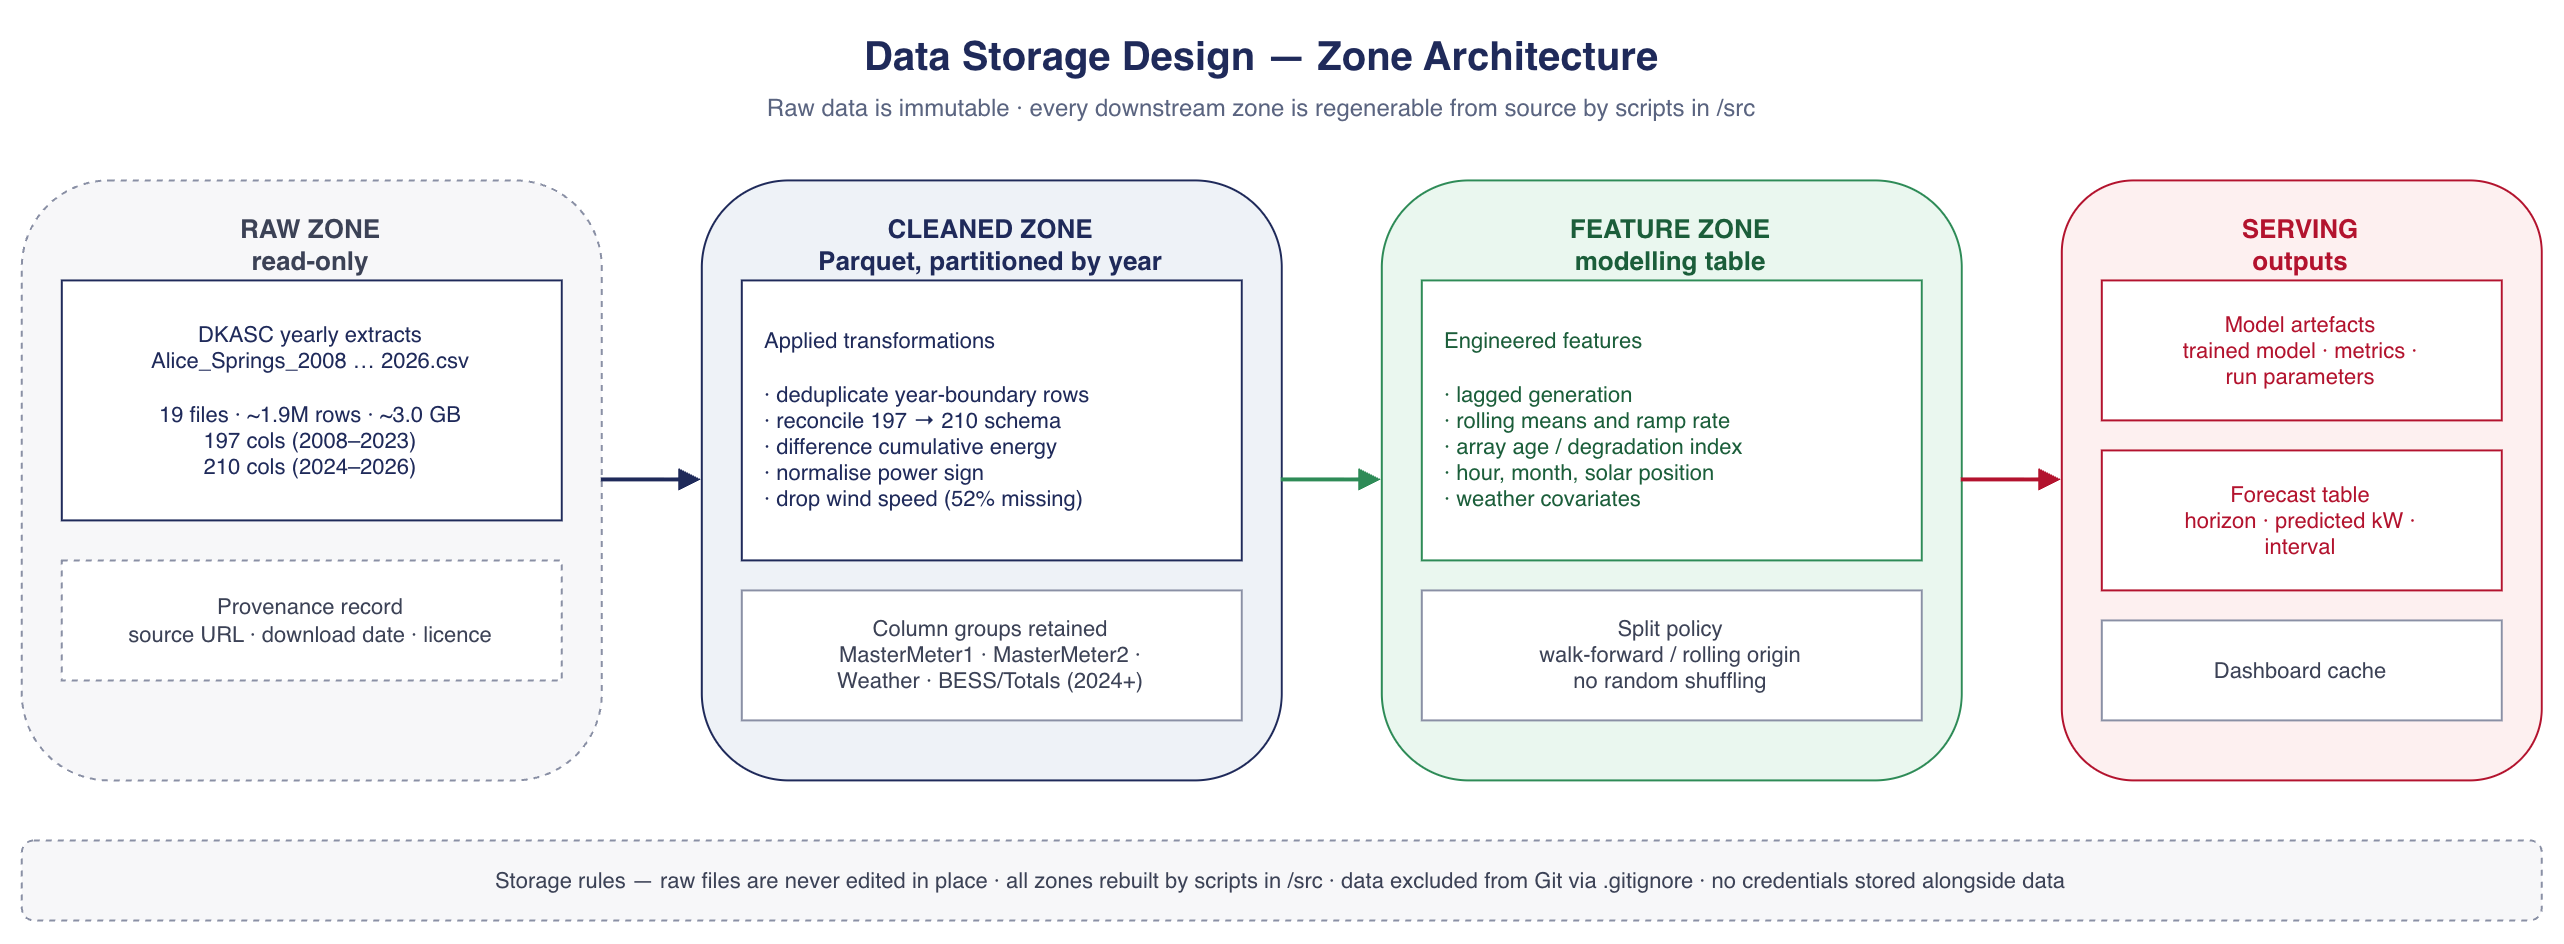

The diagram above was exported from draw.io. Its source (the exported page's mxGraphModel, read from the mxfile embedded in the PNG):
<mxGraphModel dx="1334" dy="871" grid="0" gridSize="10" guides="1" tooltips="1" connect="1" arrows="1" fold="1" page="1" pageScale="1" pageWidth="1400" pageHeight="700" math="0" shadow="0">
  <root>
    <mxCell id="0" />
    <mxCell id="1" parent="0" />
    <mxCell id="title" parent="1" style="text;html=1;fontSize=20;fontStyle=1;align=center;fontColor=#1F2A5A;" value="Data Storage Design — Zone Architecture" vertex="1">
      <mxGeometry height="30" width="1240" x="40" y="20" as="geometry" />
    </mxCell>
    <mxCell id="sub" parent="1" style="text;html=1;fontSize=12;align=center;fontColor=#5A6480;" value="Raw data is immutable · every downstream zone is regenerable from source by scripts in /src" vertex="1">
      <mxGeometry height="20" width="1240" x="40" y="50" as="geometry" />
    </mxCell>
    <mxCell id="z1" parent="1" style="rounded=1;whiteSpace=wrap;html=1;fillColor=#F7F7F9;strokeColor=#8A90A5;fontColor=#3C4256;fontSize=13;fontStyle=1;verticalAlign=top;spacingTop=10;dashed=1;" value="RAW ZONE&#10;read-only" vertex="1">
      <mxGeometry height="300" width="290" x="40" y="100" as="geometry" />
    </mxCell>
    <mxCell id="z1a" parent="1" style="rounded=0;whiteSpace=wrap;html=1;fillColor=#FFFFFF;strokeColor=#1F2A5A;fontColor=#1F2A5A;fontSize=11;" value="DKASC yearly extracts&#10;Alice_Springs_2008 … 2026.csv&#10;&#10;19 files · ~1.9M rows · ~3.0 GB&#10;197 cols (2008–2023)&#10;210 cols (2024–2026)" vertex="1">
      <mxGeometry height="120" width="250" x="60" y="150" as="geometry" />
    </mxCell>
    <mxCell id="z1b" parent="1" style="rounded=0;whiteSpace=wrap;html=1;fillColor=#FFFFFF;strokeColor=#8A90A5;fontColor=#3C4256;fontSize=11;dashed=1;" value="Provenance record&#10;source URL · download date · licence" vertex="1">
      <mxGeometry height="60" width="250" x="60" y="290" as="geometry" />
    </mxCell>
    <mxCell id="z2" parent="1" style="rounded=1;whiteSpace=wrap;html=1;fillColor=#EEF2F7;strokeColor=#1F2A5A;fontColor=#1F2A5A;fontSize=13;fontStyle=1;verticalAlign=top;spacingTop=10;" value="CLEANED ZONE&#10;Parquet, partitioned by year" vertex="1">
      <mxGeometry height="300" width="290" x="380" y="100" as="geometry" />
    </mxCell>
    <mxCell id="z2a" parent="1" style="rounded=0;whiteSpace=wrap;html=1;fillColor=#FFFFFF;strokeColor=#1F2A5A;fontColor=#1F2A5A;fontSize=11;align=left;spacingLeft=10;" value="Applied transformations&#10;&#10;· deduplicate year-boundary rows&#10;· reconcile 197 → 210 schema&#10;· difference cumulative energy&#10;· normalise power sign&#10;· drop wind speed (52% missing)" vertex="1">
      <mxGeometry height="140" width="250" x="400" y="150" as="geometry" />
    </mxCell>
    <mxCell id="z2b" parent="1" style="rounded=0;whiteSpace=wrap;html=1;fillColor=#FFFFFF;strokeColor=#8A90A5;fontColor=#3C4256;fontSize=11;" value="Column groups retained&#10;MasterMeter1 · MasterMeter2 ·&#10;Weather · BESS/Totals (2024+)" vertex="1">
      <mxGeometry height="65" width="250" x="400" y="305" as="geometry" />
    </mxCell>
    <mxCell id="z3" parent="1" style="rounded=1;whiteSpace=wrap;html=1;fillColor=#EAF7EF;strokeColor=#2E8B57;fontColor=#1B5E3A;fontSize=13;fontStyle=1;verticalAlign=top;spacingTop=10;" value="FEATURE ZONE&#10;modelling table" vertex="1">
      <mxGeometry height="300" width="290" x="720" y="100" as="geometry" />
    </mxCell>
    <mxCell id="z3a" parent="1" style="rounded=0;whiteSpace=wrap;html=1;fillColor=#FFFFFF;strokeColor=#2E8B57;fontColor=#1B5E3A;fontSize=11;align=left;spacingLeft=10;" value="Engineered features&#10;&#10;· lagged generation&#10;· rolling means and ramp rate&#10;· array age / degradation index&#10;· hour, month, solar position&#10;· weather covariates" vertex="1">
      <mxGeometry height="140" width="250" x="740" y="150" as="geometry" />
    </mxCell>
    <mxCell id="z3b" parent="1" style="rounded=0;whiteSpace=wrap;html=1;fillColor=#FFFFFF;strokeColor=#8A90A5;fontColor=#3C4256;fontSize=11;" value="Split policy&#10;walk-forward / rolling origin&#10;no random shuffling" vertex="1">
      <mxGeometry height="65" width="250" x="740" y="305" as="geometry" />
    </mxCell>
    <mxCell id="z4" parent="1" style="rounded=1;whiteSpace=wrap;html=1;fillColor=#FDF0F0;strokeColor=#B3132E;fontColor=#B3132E;fontSize=13;fontStyle=1;verticalAlign=top;spacingTop=10;" value="SERVING&#10;outputs" vertex="1">
      <mxGeometry height="300" width="240" x="1060" y="100" as="geometry" />
    </mxCell>
    <mxCell id="z4a" parent="1" style="rounded=0;whiteSpace=wrap;html=1;fillColor=#FFFFFF;strokeColor=#B3132E;fontColor=#B3132E;fontSize=11;" value="Model artefacts&#10;trained model · metrics ·&#10;run parameters" vertex="1">
      <mxGeometry height="70" width="200" x="1080" y="150" as="geometry" />
    </mxCell>
    <mxCell id="z4b" parent="1" style="rounded=0;whiteSpace=wrap;html=1;fillColor=#FFFFFF;strokeColor=#B3132E;fontColor=#B3132E;fontSize=11;" value="Forecast table&#10;horizon · predicted kW ·&#10;interval" vertex="1">
      <mxGeometry height="70" width="200" x="1080" y="235" as="geometry" />
    </mxCell>
    <mxCell id="z4c" parent="1" style="rounded=0;whiteSpace=wrap;html=1;fillColor=#FFFFFF;strokeColor=#8A90A5;fontColor=#3C4256;fontSize=11;" value="Dashboard cache" vertex="1">
      <mxGeometry height="50" width="200" x="1080" y="320" as="geometry" />
    </mxCell>
    <mxCell id="ea" edge="1" parent="1" source="z1" style="edgeStyle=orthogonalEdgeStyle;rounded=1;html=1;strokeColor=#1F2A5A;strokeWidth=2;endArrow=block;exitX=1;exitY=0.5;entryX=0;entryY=0.5;" target="z2">
      <mxGeometry relative="1" as="geometry" />
    </mxCell>
    <mxCell id="eb" edge="1" parent="1" source="z2" style="edgeStyle=orthogonalEdgeStyle;rounded=1;html=1;strokeColor=#2E8B57;strokeWidth=2;endArrow=block;exitX=1;exitY=0.5;entryX=0;entryY=0.5;" target="z3">
      <mxGeometry relative="1" as="geometry" />
    </mxCell>
    <mxCell id="ec" edge="1" parent="1" source="z3" style="edgeStyle=orthogonalEdgeStyle;rounded=1;html=1;strokeColor=#B3132E;strokeWidth=2;endArrow=block;exitX=1;exitY=0.5;entryX=0;entryY=0.5;" target="z4">
      <mxGeometry relative="1" as="geometry" />
    </mxCell>
    <mxCell id="note" parent="1" style="rounded=1;whiteSpace=wrap;html=1;fillColor=#F7F7F9;strokeColor=#8A90A5;fontColor=#3C4256;fontSize=11;dashed=1;" value="Storage rules — raw files are never edited in place · all zones rebuilt by scripts in /src · data excluded from Git via .gitignore · no credentials stored alongside data" vertex="1">
      <mxGeometry height="40" width="1260" x="40" y="430" as="geometry" />
    </mxCell>
  </root>
</mxGraphModel>